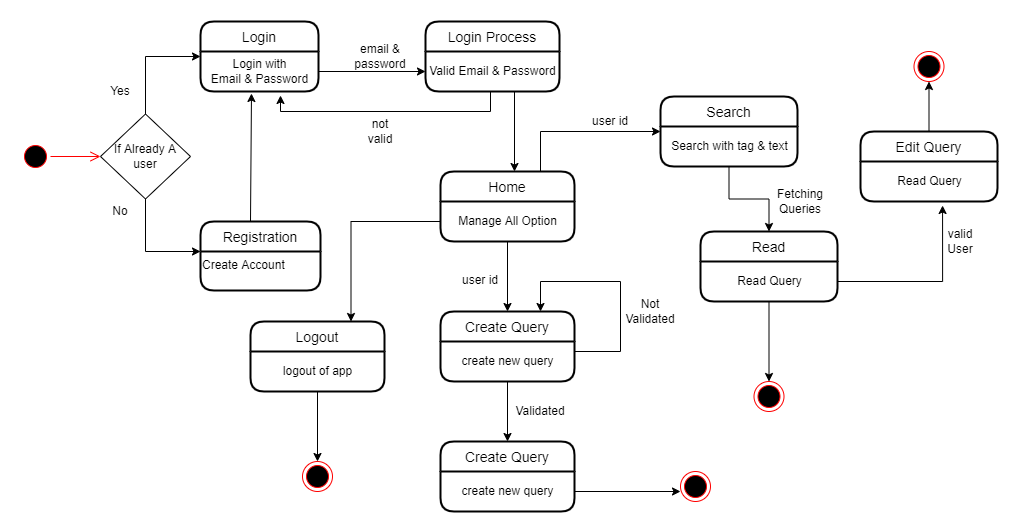

The diagram above was exported from draw.io. Its source (the exported page's mxGraphModel, read from the mxfile embedded in the PNG):
<mxGraphModel dx="782" dy="819" grid="1" gridSize="10" guides="1" tooltips="1" connect="1" arrows="1" fold="1" page="1" pageScale="1" pageWidth="850" pageHeight="1100" math="0" shadow="0">
  <root>
    <mxCell id="0" />
    <mxCell id="1" parent="0" />
    <mxCell id="J1X7mxcDL19u8GP-FMTb-1" value="" style="ellipse;html=1;shape=startState;fillColor=#000000;strokeColor=#ff0000;" vertex="1" parent="1">
      <mxGeometry x="20" y="130" width="30" height="30" as="geometry" />
    </mxCell>
    <mxCell id="J1X7mxcDL19u8GP-FMTb-2" value="" style="edgeStyle=orthogonalEdgeStyle;html=1;verticalAlign=bottom;endArrow=open;endSize=8;strokeColor=#ff0000;rounded=0;" edge="1" source="J1X7mxcDL19u8GP-FMTb-1" parent="1">
      <mxGeometry relative="1" as="geometry">
        <mxPoint x="100" y="145" as="targetPoint" />
      </mxGeometry>
    </mxCell>
    <mxCell id="J1X7mxcDL19u8GP-FMTb-5" value="Login" style="swimlane;childLayout=stackLayout;horizontal=1;startSize=30;horizontalStack=0;rounded=1;fontSize=14;fontStyle=0;strokeWidth=2;resizeParent=0;resizeLast=1;shadow=0;dashed=0;align=center;" vertex="1" parent="1">
      <mxGeometry x="200" y="10" width="118" height="70" as="geometry" />
    </mxCell>
    <mxCell id="J1X7mxcDL19u8GP-FMTb-7" value="Login with&lt;br&gt;Email &amp;amp; Password" style="text;html=1;align=center;verticalAlign=middle;resizable=0;points=[];autosize=1;strokeColor=none;fillColor=none;" vertex="1" parent="J1X7mxcDL19u8GP-FMTb-5">
      <mxGeometry y="30" width="118" height="40" as="geometry" />
    </mxCell>
    <mxCell id="J1X7mxcDL19u8GP-FMTb-8" value="Registration" style="swimlane;childLayout=stackLayout;horizontal=1;startSize=30;horizontalStack=0;rounded=1;fontSize=14;fontStyle=0;strokeWidth=2;resizeParent=0;resizeLast=1;shadow=0;dashed=0;align=center;" vertex="1" parent="1">
      <mxGeometry x="200" y="210" width="120" height="69" as="geometry" />
    </mxCell>
    <mxCell id="J1X7mxcDL19u8GP-FMTb-11" value="&lt;div style=&quot;text-align: center;&quot;&gt;Create Account&lt;/div&gt;" style="text;whiteSpace=wrap;html=1;" vertex="1" parent="J1X7mxcDL19u8GP-FMTb-8">
      <mxGeometry y="30" width="120" height="39" as="geometry" />
    </mxCell>
    <mxCell id="J1X7mxcDL19u8GP-FMTb-14" style="edgeStyle=orthogonalEdgeStyle;rounded=0;orthogonalLoop=1;jettySize=auto;html=1;entryX=0;entryY=0.5;entryDx=0;entryDy=0;exitX=0.5;exitY=0;exitDx=0;exitDy=0;" edge="1" parent="1" source="J1X7mxcDL19u8GP-FMTb-12" target="J1X7mxcDL19u8GP-FMTb-5">
      <mxGeometry relative="1" as="geometry" />
    </mxCell>
    <mxCell id="J1X7mxcDL19u8GP-FMTb-18" style="edgeStyle=orthogonalEdgeStyle;rounded=0;orthogonalLoop=1;jettySize=auto;html=1;entryX=0;entryY=0;entryDx=0;entryDy=0;exitX=0.5;exitY=1;exitDx=0;exitDy=0;" edge="1" parent="1" source="J1X7mxcDL19u8GP-FMTb-12" target="J1X7mxcDL19u8GP-FMTb-11">
      <mxGeometry relative="1" as="geometry">
        <mxPoint x="190" y="230" as="targetPoint" />
        <Array as="points">
          <mxPoint x="145" y="240" />
        </Array>
      </mxGeometry>
    </mxCell>
    <mxCell id="J1X7mxcDL19u8GP-FMTb-12" value="If Already A user" style="rhombus;whiteSpace=wrap;html=1;" vertex="1" parent="1">
      <mxGeometry x="100" y="102.5" width="90" height="85" as="geometry" />
    </mxCell>
    <mxCell id="J1X7mxcDL19u8GP-FMTb-19" value="" style="endArrow=classic;html=1;rounded=0;entryX=0.432;entryY=1.05;entryDx=0;entryDy=0;entryPerimeter=0;" edge="1" parent="1" target="J1X7mxcDL19u8GP-FMTb-7">
      <mxGeometry width="50" height="50" relative="1" as="geometry">
        <mxPoint x="250" y="210" as="sourcePoint" />
        <mxPoint x="300" y="160" as="targetPoint" />
      </mxGeometry>
    </mxCell>
    <mxCell id="J1X7mxcDL19u8GP-FMTb-20" value="Yes" style="text;html=1;strokeColor=none;fillColor=none;align=center;verticalAlign=middle;whiteSpace=wrap;rounded=0;" vertex="1" parent="1">
      <mxGeometry x="100" y="70" width="40" height="20" as="geometry" />
    </mxCell>
    <mxCell id="J1X7mxcDL19u8GP-FMTb-21" value="No" style="text;html=1;strokeColor=none;fillColor=none;align=center;verticalAlign=middle;whiteSpace=wrap;rounded=0;" vertex="1" parent="1">
      <mxGeometry x="100" y="190" width="40" height="20" as="geometry" />
    </mxCell>
    <mxCell id="J1X7mxcDL19u8GP-FMTb-22" value="Login Process" style="swimlane;childLayout=stackLayout;horizontal=1;startSize=30;horizontalStack=0;rounded=1;fontSize=14;fontStyle=0;strokeWidth=2;resizeParent=0;resizeLast=1;shadow=0;dashed=0;align=center;" vertex="1" parent="1">
      <mxGeometry x="425" y="10" width="134" height="70" as="geometry" />
    </mxCell>
    <mxCell id="J1X7mxcDL19u8GP-FMTb-23" value="Valid Email &amp;amp; Password" style="text;html=1;align=center;verticalAlign=middle;resizable=0;points=[];autosize=1;strokeColor=none;fillColor=none;" vertex="1" parent="J1X7mxcDL19u8GP-FMTb-22">
      <mxGeometry y="30" width="134" height="40" as="geometry" />
    </mxCell>
    <mxCell id="J1X7mxcDL19u8GP-FMTb-24" style="edgeStyle=orthogonalEdgeStyle;rounded=0;orthogonalLoop=1;jettySize=auto;html=1;" edge="1" parent="1" source="J1X7mxcDL19u8GP-FMTb-7" target="J1X7mxcDL19u8GP-FMTb-23">
      <mxGeometry relative="1" as="geometry" />
    </mxCell>
    <mxCell id="J1X7mxcDL19u8GP-FMTb-25" style="edgeStyle=orthogonalEdgeStyle;rounded=0;orthogonalLoop=1;jettySize=auto;html=1;entryX=0.678;entryY=1.1;entryDx=0;entryDy=0;entryPerimeter=0;" edge="1" parent="1" source="J1X7mxcDL19u8GP-FMTb-23" target="J1X7mxcDL19u8GP-FMTb-7">
      <mxGeometry relative="1" as="geometry">
        <Array as="points">
          <mxPoint x="490" y="100" />
          <mxPoint x="280" y="100" />
        </Array>
      </mxGeometry>
    </mxCell>
    <mxCell id="J1X7mxcDL19u8GP-FMTb-26" value="email &amp;amp; password" style="text;html=1;strokeColor=none;fillColor=none;align=center;verticalAlign=middle;whiteSpace=wrap;rounded=0;" vertex="1" parent="1">
      <mxGeometry x="360" y="35" width="40" height="20" as="geometry" />
    </mxCell>
    <mxCell id="J1X7mxcDL19u8GP-FMTb-28" value="not valid" style="text;html=1;strokeColor=none;fillColor=none;align=center;verticalAlign=middle;whiteSpace=wrap;rounded=0;" vertex="1" parent="1">
      <mxGeometry x="360" y="110" width="40" height="20" as="geometry" />
    </mxCell>
    <mxCell id="J1X7mxcDL19u8GP-FMTb-30" value="Home" style="swimlane;childLayout=stackLayout;horizontal=1;startSize=30;horizontalStack=0;rounded=1;fontSize=14;fontStyle=0;strokeWidth=2;resizeParent=0;resizeLast=1;shadow=0;dashed=0;align=center;" vertex="1" parent="1">
      <mxGeometry x="440" y="160" width="134" height="70" as="geometry" />
    </mxCell>
    <mxCell id="J1X7mxcDL19u8GP-FMTb-31" value="Manage All Option" style="text;html=1;align=center;verticalAlign=middle;resizable=0;points=[];autosize=1;strokeColor=none;fillColor=none;" vertex="1" parent="J1X7mxcDL19u8GP-FMTb-30">
      <mxGeometry y="30" width="134" height="40" as="geometry" />
    </mxCell>
    <mxCell id="J1X7mxcDL19u8GP-FMTb-32" value="Create Query" style="swimlane;childLayout=stackLayout;horizontal=1;startSize=30;horizontalStack=0;rounded=1;fontSize=14;fontStyle=0;strokeWidth=2;resizeParent=0;resizeLast=1;shadow=0;dashed=0;align=center;" vertex="1" parent="1">
      <mxGeometry x="440" y="300" width="134" height="70" as="geometry" />
    </mxCell>
    <mxCell id="J1X7mxcDL19u8GP-FMTb-40" style="edgeStyle=orthogonalEdgeStyle;rounded=0;orthogonalLoop=1;jettySize=auto;html=1;" edge="1" parent="J1X7mxcDL19u8GP-FMTb-32" source="J1X7mxcDL19u8GP-FMTb-33">
      <mxGeometry relative="1" as="geometry">
        <mxPoint x="100" as="targetPoint" />
        <Array as="points">
          <mxPoint x="180" y="40" />
          <mxPoint x="180" y="-30" />
          <mxPoint x="100" y="-30" />
          <mxPoint x="100" />
        </Array>
      </mxGeometry>
    </mxCell>
    <mxCell id="J1X7mxcDL19u8GP-FMTb-33" value="create new query" style="text;html=1;align=center;verticalAlign=middle;resizable=0;points=[];autosize=1;strokeColor=none;fillColor=none;" vertex="1" parent="J1X7mxcDL19u8GP-FMTb-32">
      <mxGeometry y="30" width="134" height="40" as="geometry" />
    </mxCell>
    <mxCell id="J1X7mxcDL19u8GP-FMTb-34" style="edgeStyle=orthogonalEdgeStyle;rounded=0;orthogonalLoop=1;jettySize=auto;html=1;entryX=0.5;entryY=0;entryDx=0;entryDy=0;" edge="1" parent="1" source="J1X7mxcDL19u8GP-FMTb-31" target="J1X7mxcDL19u8GP-FMTb-32">
      <mxGeometry relative="1" as="geometry" />
    </mxCell>
    <mxCell id="J1X7mxcDL19u8GP-FMTb-35" style="edgeStyle=orthogonalEdgeStyle;rounded=0;orthogonalLoop=1;jettySize=auto;html=1;" edge="1" parent="1">
      <mxGeometry relative="1" as="geometry">
        <mxPoint x="514" y="80" as="sourcePoint" />
        <mxPoint x="514" y="160" as="targetPoint" />
      </mxGeometry>
    </mxCell>
    <mxCell id="J1X7mxcDL19u8GP-FMTb-36" value="Create Query" style="swimlane;childLayout=stackLayout;horizontal=1;startSize=30;horizontalStack=0;rounded=1;fontSize=14;fontStyle=0;strokeWidth=2;resizeParent=0;resizeLast=1;shadow=0;dashed=0;align=center;" vertex="1" parent="1">
      <mxGeometry x="440" y="430" width="134" height="70" as="geometry" />
    </mxCell>
    <mxCell id="J1X7mxcDL19u8GP-FMTb-37" value="create new query" style="text;html=1;align=center;verticalAlign=middle;resizable=0;points=[];autosize=1;strokeColor=none;fillColor=none;" vertex="1" parent="J1X7mxcDL19u8GP-FMTb-36">
      <mxGeometry y="30" width="134" height="40" as="geometry" />
    </mxCell>
    <mxCell id="J1X7mxcDL19u8GP-FMTb-38" style="edgeStyle=orthogonalEdgeStyle;rounded=0;orthogonalLoop=1;jettySize=auto;html=1;entryX=0.5;entryY=0;entryDx=0;entryDy=0;" edge="1" parent="1" source="J1X7mxcDL19u8GP-FMTb-33" target="J1X7mxcDL19u8GP-FMTb-36">
      <mxGeometry relative="1" as="geometry" />
    </mxCell>
    <mxCell id="J1X7mxcDL19u8GP-FMTb-39" value="Validated" style="text;html=1;strokeColor=none;fillColor=none;align=center;verticalAlign=middle;whiteSpace=wrap;rounded=0;" vertex="1" parent="1">
      <mxGeometry x="520" y="390" width="40" height="20" as="geometry" />
    </mxCell>
    <mxCell id="J1X7mxcDL19u8GP-FMTb-41" value="Not Validated" style="text;html=1;strokeColor=none;fillColor=none;align=center;verticalAlign=middle;whiteSpace=wrap;rounded=0;" vertex="1" parent="1">
      <mxGeometry x="630" y="290" width="40" height="20" as="geometry" />
    </mxCell>
    <mxCell id="J1X7mxcDL19u8GP-FMTb-42" value="" style="ellipse;html=1;shape=endState;fillColor=#000000;strokeColor=#ff0000;" vertex="1" parent="1">
      <mxGeometry x="680" y="460" width="30" height="30" as="geometry" />
    </mxCell>
    <mxCell id="J1X7mxcDL19u8GP-FMTb-44" style="edgeStyle=orthogonalEdgeStyle;rounded=0;orthogonalLoop=1;jettySize=auto;html=1;" edge="1" parent="1" source="J1X7mxcDL19u8GP-FMTb-37">
      <mxGeometry relative="1" as="geometry">
        <mxPoint x="680" y="480" as="targetPoint" />
      </mxGeometry>
    </mxCell>
    <mxCell id="J1X7mxcDL19u8GP-FMTb-45" value="Search" style="swimlane;childLayout=stackLayout;horizontal=1;startSize=30;horizontalStack=0;rounded=1;fontSize=14;fontStyle=0;strokeWidth=2;resizeParent=0;resizeLast=1;shadow=0;dashed=0;align=center;" vertex="1" parent="1">
      <mxGeometry x="660" y="85" width="137" height="70" as="geometry" />
    </mxCell>
    <mxCell id="J1X7mxcDL19u8GP-FMTb-46" value="Search with tag &amp;amp; text" style="text;html=1;align=center;verticalAlign=middle;resizable=0;points=[];autosize=1;strokeColor=none;fillColor=none;" vertex="1" parent="J1X7mxcDL19u8GP-FMTb-45">
      <mxGeometry y="30" width="137" height="40" as="geometry" />
    </mxCell>
    <mxCell id="J1X7mxcDL19u8GP-FMTb-48" value="" style="endArrow=classic;html=1;rounded=0;entryX=0;entryY=0.5;entryDx=0;entryDy=0;" edge="1" parent="1" target="J1X7mxcDL19u8GP-FMTb-45">
      <mxGeometry width="50" height="50" relative="1" as="geometry">
        <mxPoint x="540" y="160" as="sourcePoint" />
        <mxPoint x="590" y="110" as="targetPoint" />
        <Array as="points">
          <mxPoint x="540" y="120" />
        </Array>
      </mxGeometry>
    </mxCell>
    <mxCell id="J1X7mxcDL19u8GP-FMTb-49" value="Read" style="swimlane;childLayout=stackLayout;horizontal=1;startSize=30;horizontalStack=0;rounded=1;fontSize=14;fontStyle=0;strokeWidth=2;resizeParent=0;resizeLast=1;shadow=0;dashed=0;align=center;" vertex="1" parent="1">
      <mxGeometry x="700" y="220" width="137" height="70" as="geometry" />
    </mxCell>
    <mxCell id="J1X7mxcDL19u8GP-FMTb-50" value="Read Query" style="text;html=1;align=center;verticalAlign=middle;resizable=0;points=[];autosize=1;strokeColor=none;fillColor=none;" vertex="1" parent="J1X7mxcDL19u8GP-FMTb-49">
      <mxGeometry y="30" width="137" height="40" as="geometry" />
    </mxCell>
    <mxCell id="J1X7mxcDL19u8GP-FMTb-51" style="edgeStyle=orthogonalEdgeStyle;rounded=0;orthogonalLoop=1;jettySize=auto;html=1;entryX=0.5;entryY=0;entryDx=0;entryDy=0;" edge="1" parent="1" source="J1X7mxcDL19u8GP-FMTb-46" target="J1X7mxcDL19u8GP-FMTb-49">
      <mxGeometry relative="1" as="geometry" />
    </mxCell>
    <mxCell id="J1X7mxcDL19u8GP-FMTb-52" value="Fetching Queries" style="text;html=1;strokeColor=none;fillColor=none;align=center;verticalAlign=middle;whiteSpace=wrap;rounded=0;" vertex="1" parent="1">
      <mxGeometry x="780" y="180" width="40" height="20" as="geometry" />
    </mxCell>
    <mxCell id="J1X7mxcDL19u8GP-FMTb-53" value="" style="ellipse;html=1;shape=endState;fillColor=#000000;strokeColor=#ff0000;" vertex="1" parent="1">
      <mxGeometry x="753.5" y="370" width="30" height="30" as="geometry" />
    </mxCell>
    <mxCell id="J1X7mxcDL19u8GP-FMTb-54" style="edgeStyle=orthogonalEdgeStyle;rounded=0;orthogonalLoop=1;jettySize=auto;html=1;" edge="1" parent="1" target="J1X7mxcDL19u8GP-FMTb-53" source="J1X7mxcDL19u8GP-FMTb-50">
      <mxGeometry relative="1" as="geometry">
        <mxPoint x="700" y="380.01" as="sourcePoint" />
      </mxGeometry>
    </mxCell>
    <mxCell id="J1X7mxcDL19u8GP-FMTb-57" value="user id" style="text;html=1;strokeColor=none;fillColor=none;align=center;verticalAlign=middle;whiteSpace=wrap;rounded=0;" vertex="1" parent="1">
      <mxGeometry x="590" y="100" width="40" height="20" as="geometry" />
    </mxCell>
    <mxCell id="J1X7mxcDL19u8GP-FMTb-58" value="user id" style="text;html=1;strokeColor=none;fillColor=none;align=center;verticalAlign=middle;whiteSpace=wrap;rounded=0;" vertex="1" parent="1">
      <mxGeometry x="460" y="259" width="40" height="20" as="geometry" />
    </mxCell>
    <mxCell id="J1X7mxcDL19u8GP-FMTb-59" value="Logout" style="swimlane;childLayout=stackLayout;horizontal=1;startSize=30;horizontalStack=0;rounded=1;fontSize=14;fontStyle=0;strokeWidth=2;resizeParent=0;resizeLast=1;shadow=0;dashed=0;align=center;" vertex="1" parent="1">
      <mxGeometry x="250" y="310" width="134" height="70" as="geometry" />
    </mxCell>
    <mxCell id="J1X7mxcDL19u8GP-FMTb-60" value="logout of app" style="text;html=1;align=center;verticalAlign=middle;resizable=0;points=[];autosize=1;strokeColor=none;fillColor=none;" vertex="1" parent="J1X7mxcDL19u8GP-FMTb-59">
      <mxGeometry y="30" width="134" height="40" as="geometry" />
    </mxCell>
    <mxCell id="J1X7mxcDL19u8GP-FMTb-61" style="edgeStyle=orthogonalEdgeStyle;rounded=0;orthogonalLoop=1;jettySize=auto;html=1;entryX=0.75;entryY=0;entryDx=0;entryDy=0;" edge="1" parent="1" source="J1X7mxcDL19u8GP-FMTb-31" target="J1X7mxcDL19u8GP-FMTb-59">
      <mxGeometry relative="1" as="geometry" />
    </mxCell>
    <mxCell id="J1X7mxcDL19u8GP-FMTb-62" value="" style="ellipse;html=1;shape=endState;fillColor=#000000;strokeColor=#ff0000;" vertex="1" parent="1">
      <mxGeometry x="302" y="450" width="30" height="30" as="geometry" />
    </mxCell>
    <mxCell id="J1X7mxcDL19u8GP-FMTb-63" style="edgeStyle=orthogonalEdgeStyle;rounded=0;orthogonalLoop=1;jettySize=auto;html=1;" edge="1" parent="1" target="J1X7mxcDL19u8GP-FMTb-62">
      <mxGeometry relative="1" as="geometry">
        <mxPoint x="317" y="380" as="sourcePoint" />
      </mxGeometry>
    </mxCell>
    <mxCell id="J1X7mxcDL19u8GP-FMTb-64" value="Edit Query" style="swimlane;childLayout=stackLayout;horizontal=1;startSize=30;horizontalStack=0;rounded=1;fontSize=14;fontStyle=0;strokeWidth=2;resizeParent=0;resizeLast=1;shadow=0;dashed=0;align=center;" vertex="1" parent="1">
      <mxGeometry x="860" y="120" width="137" height="70" as="geometry" />
    </mxCell>
    <mxCell id="J1X7mxcDL19u8GP-FMTb-65" value="Read Query" style="text;html=1;align=center;verticalAlign=middle;resizable=0;points=[];autosize=1;strokeColor=none;fillColor=none;" vertex="1" parent="J1X7mxcDL19u8GP-FMTb-64">
      <mxGeometry y="30" width="137" height="40" as="geometry" />
    </mxCell>
    <mxCell id="J1X7mxcDL19u8GP-FMTb-66" style="edgeStyle=orthogonalEdgeStyle;rounded=0;orthogonalLoop=1;jettySize=auto;html=1;entryX=0.599;entryY=1.1;entryDx=0;entryDy=0;entryPerimeter=0;" edge="1" parent="1" source="J1X7mxcDL19u8GP-FMTb-50" target="J1X7mxcDL19u8GP-FMTb-65">
      <mxGeometry relative="1" as="geometry" />
    </mxCell>
    <mxCell id="J1X7mxcDL19u8GP-FMTb-67" value="valid User" style="text;html=1;strokeColor=none;fillColor=none;align=center;verticalAlign=middle;whiteSpace=wrap;rounded=0;" vertex="1" parent="1">
      <mxGeometry x="940" y="220" width="40" height="20" as="geometry" />
    </mxCell>
    <mxCell id="J1X7mxcDL19u8GP-FMTb-69" value="" style="ellipse;html=1;shape=endState;fillColor=#000000;strokeColor=#ff0000;" vertex="1" parent="1">
      <mxGeometry x="913.5" y="40" width="30" height="30" as="geometry" />
    </mxCell>
    <mxCell id="J1X7mxcDL19u8GP-FMTb-70" style="edgeStyle=orthogonalEdgeStyle;rounded=0;orthogonalLoop=1;jettySize=auto;html=1;exitX=0.5;exitY=0;exitDx=0;exitDy=0;" edge="1" parent="1" target="J1X7mxcDL19u8GP-FMTb-69" source="J1X7mxcDL19u8GP-FMTb-64">
      <mxGeometry relative="1" as="geometry">
        <mxPoint x="928.5" y="-30" as="sourcePoint" />
      </mxGeometry>
    </mxCell>
  </root>
</mxGraphModel>